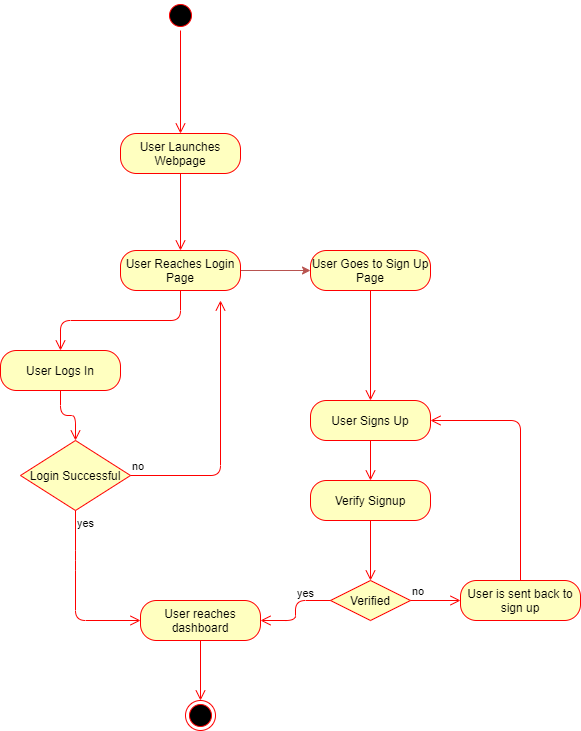

The diagram above was exported from draw.io. Its source (the exported page's mxGraphModel, read from the mxfile embedded in the PNG):
<mxGraphModel dx="1038" dy="489" grid="1" gridSize="10" guides="1" tooltips="1" connect="1" arrows="1" fold="1" page="1" pageScale="1" pageWidth="1169" pageHeight="826" background="none" math="0" shadow="0">
  <root>
    <mxCell id="0" />
    <mxCell id="1" parent="0" />
    <mxCell id="2FSMgI4H4eiRyfZnYOBS-52" value="User Launches Webpage" style="rounded=1;whiteSpace=wrap;html=1;arcSize=40;fontColor=#000000;fillColor=#ffffc0;strokeColor=#ff0000;" parent="1" vertex="1">
      <mxGeometry x="190" y="203" width="120" height="40" as="geometry" />
    </mxCell>
    <mxCell id="2FSMgI4H4eiRyfZnYOBS-53" value="" style="edgeStyle=orthogonalEdgeStyle;html=1;verticalAlign=bottom;endArrow=open;endSize=8;strokeColor=#ff0000;entryX=0.5;entryY=0;entryDx=0;entryDy=0;" parent="1" source="2FSMgI4H4eiRyfZnYOBS-52" target="2FSMgI4H4eiRyfZnYOBS-56" edge="1">
      <mxGeometry relative="1" as="geometry">
        <mxPoint x="250" y="310" as="targetPoint" />
      </mxGeometry>
    </mxCell>
    <mxCell id="2FSMgI4H4eiRyfZnYOBS-54" value="" style="ellipse;html=1;shape=startState;fillColor=#000000;strokeColor=#ff0000;" parent="1" vertex="1">
      <mxGeometry x="235" y="70" width="30" height="30" as="geometry" />
    </mxCell>
    <mxCell id="2FSMgI4H4eiRyfZnYOBS-55" value="" style="edgeStyle=orthogonalEdgeStyle;html=1;verticalAlign=bottom;endArrow=open;endSize=8;strokeColor=#ff0000;entryX=0.5;entryY=0;entryDx=0;entryDy=0;" parent="1" source="2FSMgI4H4eiRyfZnYOBS-54" target="2FSMgI4H4eiRyfZnYOBS-52" edge="1">
      <mxGeometry relative="1" as="geometry">
        <mxPoint x="250" y="160" as="targetPoint" />
      </mxGeometry>
    </mxCell>
    <mxCell id="2FSMgI4H4eiRyfZnYOBS-62" style="edgeStyle=orthogonalEdgeStyle;rounded=0;orthogonalLoop=1;jettySize=auto;html=1;fillColor=#f8cecc;strokeColor=#b85450;" parent="1" source="2FSMgI4H4eiRyfZnYOBS-56" edge="1">
      <mxGeometry relative="1" as="geometry">
        <mxPoint x="380" y="340" as="targetPoint" />
      </mxGeometry>
    </mxCell>
    <mxCell id="2FSMgI4H4eiRyfZnYOBS-56" value="User Reaches Login Page" style="rounded=1;whiteSpace=wrap;html=1;arcSize=40;fontColor=#000000;fillColor=#ffffc0;strokeColor=#ff0000;" parent="1" vertex="1">
      <mxGeometry x="190" y="320" width="120" height="40" as="geometry" />
    </mxCell>
    <mxCell id="2FSMgI4H4eiRyfZnYOBS-57" value="" style="edgeStyle=orthogonalEdgeStyle;html=1;verticalAlign=bottom;endArrow=open;endSize=8;strokeColor=#ff0000;entryX=0.5;entryY=0;entryDx=0;entryDy=0;" parent="1" source="2FSMgI4H4eiRyfZnYOBS-56" target="2FSMgI4H4eiRyfZnYOBS-72" edge="1">
      <mxGeometry relative="1" as="geometry">
        <mxPoint x="130" y="410" as="targetPoint" />
      </mxGeometry>
    </mxCell>
    <mxCell id="2FSMgI4H4eiRyfZnYOBS-59" value="User Signs Up" style="rounded=1;whiteSpace=wrap;html=1;arcSize=40;fontColor=#000000;fillColor=#ffffc0;strokeColor=#ff0000;" parent="1" vertex="1">
      <mxGeometry x="380" y="470" width="120" height="40" as="geometry" />
    </mxCell>
    <mxCell id="2FSMgI4H4eiRyfZnYOBS-60" value="" style="edgeStyle=orthogonalEdgeStyle;html=1;verticalAlign=bottom;endArrow=open;endSize=8;strokeColor=#ff0000;entryX=0.5;entryY=0;entryDx=0;entryDy=0;" parent="1" source="2FSMgI4H4eiRyfZnYOBS-59" target="2FSMgI4H4eiRyfZnYOBS-63" edge="1">
      <mxGeometry relative="1" as="geometry">
        <mxPoint x="440" y="570" as="targetPoint" />
      </mxGeometry>
    </mxCell>
    <mxCell id="2FSMgI4H4eiRyfZnYOBS-63" value="Verify Signup" style="rounded=1;whiteSpace=wrap;html=1;arcSize=40;fontColor=#000000;fillColor=#ffffc0;strokeColor=#ff0000;" parent="1" vertex="1">
      <mxGeometry x="380" y="550" width="120" height="40" as="geometry" />
    </mxCell>
    <mxCell id="2FSMgI4H4eiRyfZnYOBS-64" value="" style="edgeStyle=orthogonalEdgeStyle;html=1;verticalAlign=bottom;endArrow=open;endSize=8;strokeColor=#ff0000;" parent="1" source="2FSMgI4H4eiRyfZnYOBS-63" edge="1">
      <mxGeometry relative="1" as="geometry">
        <mxPoint x="440" y="650" as="targetPoint" />
      </mxGeometry>
    </mxCell>
    <mxCell id="2FSMgI4H4eiRyfZnYOBS-66" value="Verified" style="rhombus;whiteSpace=wrap;html=1;fillColor=#ffffc0;strokeColor=#ff0000;" parent="1" vertex="1">
      <mxGeometry x="400" y="650" width="80" height="40" as="geometry" />
    </mxCell>
    <mxCell id="2FSMgI4H4eiRyfZnYOBS-67" value="no" style="edgeStyle=orthogonalEdgeStyle;html=1;align=left;verticalAlign=bottom;endArrow=open;endSize=8;strokeColor=#ff0000;" parent="1" source="2FSMgI4H4eiRyfZnYOBS-66" edge="1">
      <mxGeometry x="-1" relative="1" as="geometry">
        <mxPoint x="530" y="670" as="targetPoint" />
      </mxGeometry>
    </mxCell>
    <mxCell id="2FSMgI4H4eiRyfZnYOBS-68" value="yes" style="edgeStyle=orthogonalEdgeStyle;html=1;align=left;verticalAlign=top;endArrow=open;endSize=8;strokeColor=#ff0000;entryX=1;entryY=0.5;entryDx=0;entryDy=0;" parent="1" source="2FSMgI4H4eiRyfZnYOBS-66" target="2FSMgI4H4eiRyfZnYOBS-83" edge="1">
      <mxGeometry x="-0.2222" y="-20" relative="1" as="geometry">
        <mxPoint x="440" y="770" as="targetPoint" />
        <mxPoint x="20" y="-20" as="offset" />
      </mxGeometry>
    </mxCell>
    <mxCell id="2FSMgI4H4eiRyfZnYOBS-69" value="User is sent back to sign up" style="rounded=1;whiteSpace=wrap;html=1;arcSize=40;fontColor=#000000;fillColor=#ffffc0;strokeColor=#ff0000;" parent="1" vertex="1">
      <mxGeometry x="530" y="650" width="120" height="40" as="geometry" />
    </mxCell>
    <mxCell id="2FSMgI4H4eiRyfZnYOBS-70" value="" style="edgeStyle=orthogonalEdgeStyle;html=1;verticalAlign=bottom;endArrow=open;endSize=8;strokeColor=#ff0000;entryX=1;entryY=0.5;entryDx=0;entryDy=0;" parent="1" source="2FSMgI4H4eiRyfZnYOBS-69" target="2FSMgI4H4eiRyfZnYOBS-59" edge="1">
      <mxGeometry relative="1" as="geometry">
        <mxPoint x="590" y="500" as="targetPoint" />
        <Array as="points">
          <mxPoint x="590" y="490" />
        </Array>
      </mxGeometry>
    </mxCell>
    <mxCell id="2FSMgI4H4eiRyfZnYOBS-72" value="User Logs In" style="rounded=1;whiteSpace=wrap;html=1;arcSize=40;fontColor=#000000;fillColor=#ffffc0;strokeColor=#ff0000;" parent="1" vertex="1">
      <mxGeometry x="70" y="420" width="120" height="40" as="geometry" />
    </mxCell>
    <mxCell id="2FSMgI4H4eiRyfZnYOBS-73" value="" style="edgeStyle=orthogonalEdgeStyle;html=1;verticalAlign=bottom;endArrow=open;endSize=8;strokeColor=#ff0000;entryX=0.5;entryY=0;entryDx=0;entryDy=0;" parent="1" source="2FSMgI4H4eiRyfZnYOBS-72" target="2FSMgI4H4eiRyfZnYOBS-78" edge="1">
      <mxGeometry relative="1" as="geometry">
        <mxPoint x="250" y="520" as="targetPoint" />
      </mxGeometry>
    </mxCell>
    <mxCell id="2FSMgI4H4eiRyfZnYOBS-78" value="Login Successful" style="rhombus;whiteSpace=wrap;html=1;fillColor=#ffffc0;strokeColor=#ff0000;" parent="1" vertex="1">
      <mxGeometry x="90" y="510" width="110" height="70" as="geometry" />
    </mxCell>
    <mxCell id="2FSMgI4H4eiRyfZnYOBS-79" value="no" style="edgeStyle=orthogonalEdgeStyle;html=1;align=left;verticalAlign=bottom;endArrow=open;endSize=8;strokeColor=#ff0000;" parent="1" source="2FSMgI4H4eiRyfZnYOBS-78" edge="1">
      <mxGeometry x="-1" relative="1" as="geometry">
        <mxPoint x="290" y="370" as="targetPoint" />
      </mxGeometry>
    </mxCell>
    <mxCell id="2FSMgI4H4eiRyfZnYOBS-80" value="yes" style="edgeStyle=orthogonalEdgeStyle;html=1;align=left;verticalAlign=top;endArrow=open;endSize=8;strokeColor=#ff0000;" parent="1" source="2FSMgI4H4eiRyfZnYOBS-78" edge="1">
      <mxGeometry x="-1" relative="1" as="geometry">
        <mxPoint x="210" y="690" as="targetPoint" />
        <Array as="points">
          <mxPoint x="145" y="630" />
          <mxPoint x="145" y="630" />
        </Array>
      </mxGeometry>
    </mxCell>
    <mxCell id="2FSMgI4H4eiRyfZnYOBS-81" value="User Goes to Sign Up Page" style="rounded=1;whiteSpace=wrap;html=1;arcSize=40;fontColor=#000000;fillColor=#ffffc0;strokeColor=#ff0000;" parent="1" vertex="1">
      <mxGeometry x="380" y="320" width="120" height="40" as="geometry" />
    </mxCell>
    <mxCell id="2FSMgI4H4eiRyfZnYOBS-82" value="" style="edgeStyle=orthogonalEdgeStyle;html=1;verticalAlign=bottom;endArrow=open;endSize=8;strokeColor=#ff0000;" parent="1" source="2FSMgI4H4eiRyfZnYOBS-81" edge="1">
      <mxGeometry relative="1" as="geometry">
        <mxPoint x="440" y="470" as="targetPoint" />
      </mxGeometry>
    </mxCell>
    <mxCell id="2FSMgI4H4eiRyfZnYOBS-83" value="User reaches dashboard" style="rounded=1;whiteSpace=wrap;html=1;arcSize=40;fontColor=#000000;fillColor=#ffffc0;strokeColor=#ff0000;" parent="1" vertex="1">
      <mxGeometry x="210" y="670" width="120" height="40" as="geometry" />
    </mxCell>
    <mxCell id="2FSMgI4H4eiRyfZnYOBS-84" value="" style="edgeStyle=orthogonalEdgeStyle;html=1;verticalAlign=bottom;endArrow=open;endSize=8;strokeColor=#ff0000;" parent="1" source="2FSMgI4H4eiRyfZnYOBS-83" edge="1">
      <mxGeometry relative="1" as="geometry">
        <mxPoint x="270" y="770" as="targetPoint" />
      </mxGeometry>
    </mxCell>
    <mxCell id="2FSMgI4H4eiRyfZnYOBS-85" value="" style="ellipse;html=1;shape=endState;fillColor=#000000;strokeColor=#ff0000;" parent="1" vertex="1">
      <mxGeometry x="255" y="770" width="30" height="30" as="geometry" />
    </mxCell>
  </root>
</mxGraphModel>